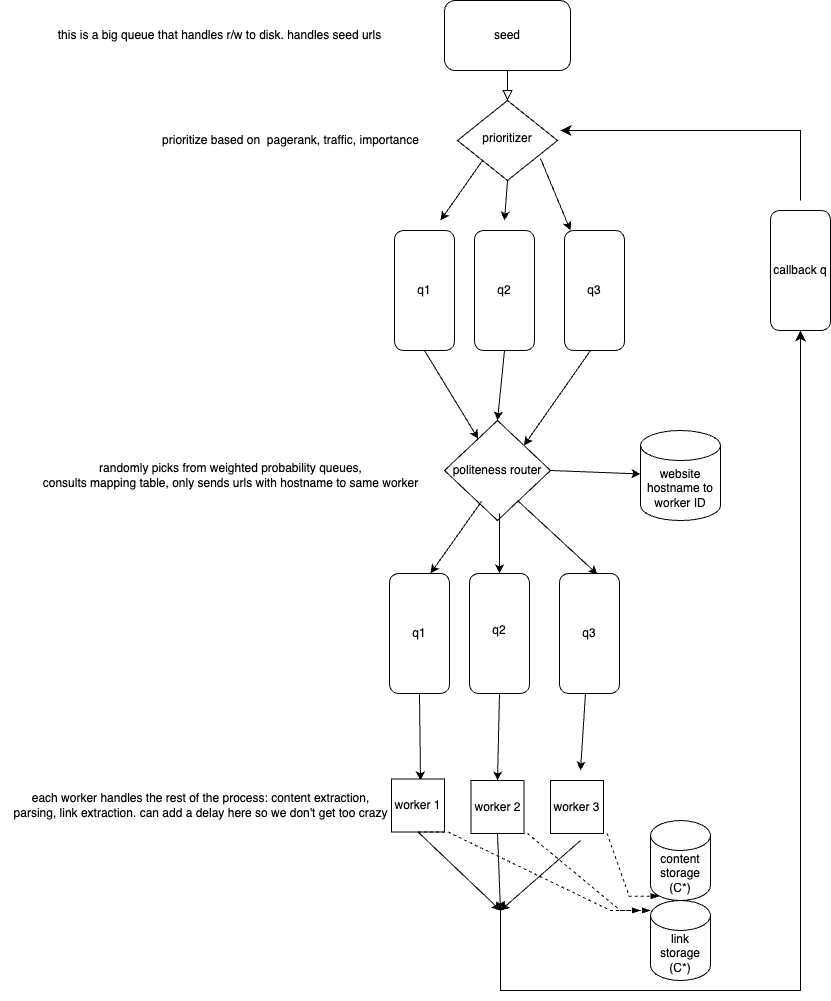

The diagram above was exported from draw.io. Its source (the exported page's mxGraphModel, read from the mxfile embedded in the PNG):
<mxGraphModel dx="2069" dy="786" grid="1" gridSize="10" guides="1" tooltips="1" connect="1" arrows="1" fold="1" page="1" pageScale="1" pageWidth="827" pageHeight="1169" math="0" shadow="0">
  <root>
    <mxCell id="WIyWlLk6GJQsqaUBKTNV-0" />
    <mxCell id="WIyWlLk6GJQsqaUBKTNV-1" parent="WIyWlLk6GJQsqaUBKTNV-0" />
    <mxCell id="WIyWlLk6GJQsqaUBKTNV-2" value="" style="rounded=0;html=1;jettySize=auto;orthogonalLoop=1;fontSize=11;endArrow=block;endFill=0;endSize=8;strokeWidth=1;shadow=0;labelBackgroundColor=none;edgeStyle=orthogonalEdgeStyle;" parent="WIyWlLk6GJQsqaUBKTNV-1" source="WIyWlLk6GJQsqaUBKTNV-3" target="WIyWlLk6GJQsqaUBKTNV-6" edge="1">
      <mxGeometry relative="1" as="geometry" />
    </mxCell>
    <mxCell id="WIyWlLk6GJQsqaUBKTNV-3" value="seed" style="rounded=1;whiteSpace=wrap;html=1;fontSize=12;glass=0;strokeWidth=1;shadow=0;" parent="WIyWlLk6GJQsqaUBKTNV-1" vertex="1">
      <mxGeometry x="354" y="40" width="126" height="70" as="geometry" />
    </mxCell>
    <mxCell id="WIyWlLk6GJQsqaUBKTNV-6" value="prioritizer" style="rhombus;whiteSpace=wrap;html=1;shadow=0;fontFamily=Helvetica;fontSize=12;align=center;strokeWidth=1;spacing=6;spacingTop=-4;" parent="WIyWlLk6GJQsqaUBKTNV-1" vertex="1">
      <mxGeometry x="367" y="140" width="100" height="80" as="geometry" />
    </mxCell>
    <mxCell id="Sc3uOIbQpvu6CG9TkeGX-0" value="" style="endArrow=classic;html=1;rounded=0;exitX=0.5;exitY=1;exitDx=0;exitDy=0;" parent="WIyWlLk6GJQsqaUBKTNV-1" source="WIyWlLk6GJQsqaUBKTNV-6" edge="1">
      <mxGeometry width="50" height="50" relative="1" as="geometry">
        <mxPoint x="390" y="410" as="sourcePoint" />
        <mxPoint x="414" y="260" as="targetPoint" />
      </mxGeometry>
    </mxCell>
    <mxCell id="Sc3uOIbQpvu6CG9TkeGX-1" value="" style="endArrow=classic;html=1;rounded=0;exitX=0.83;exitY=0.725;exitDx=0;exitDy=0;exitPerimeter=0;" parent="WIyWlLk6GJQsqaUBKTNV-1" source="WIyWlLk6GJQsqaUBKTNV-6" edge="1">
      <mxGeometry width="50" height="50" relative="1" as="geometry">
        <mxPoint x="390" y="410" as="sourcePoint" />
        <mxPoint x="480" y="270" as="targetPoint" />
      </mxGeometry>
    </mxCell>
    <mxCell id="Sc3uOIbQpvu6CG9TkeGX-2" value="" style="endArrow=classic;html=1;rounded=0;exitX=0;exitY=1;exitDx=0;exitDy=0;" parent="WIyWlLk6GJQsqaUBKTNV-1" source="WIyWlLk6GJQsqaUBKTNV-6" edge="1">
      <mxGeometry width="50" height="50" relative="1" as="geometry">
        <mxPoint x="390" y="410" as="sourcePoint" />
        <mxPoint x="350" y="260" as="targetPoint" />
      </mxGeometry>
    </mxCell>
    <mxCell id="Sc3uOIbQpvu6CG9TkeGX-3" value="" style="rounded=1;whiteSpace=wrap;html=1;direction=south;" parent="WIyWlLk6GJQsqaUBKTNV-1" vertex="1">
      <mxGeometry x="384" y="270" width="60" height="120" as="geometry" />
    </mxCell>
    <mxCell id="Sc3uOIbQpvu6CG9TkeGX-4" value="q3" style="rounded=1;whiteSpace=wrap;html=1;direction=south;" parent="WIyWlLk6GJQsqaUBKTNV-1" vertex="1">
      <mxGeometry x="474" y="270" width="60" height="120" as="geometry" />
    </mxCell>
    <mxCell id="Sc3uOIbQpvu6CG9TkeGX-5" value="q1" style="rounded=1;whiteSpace=wrap;html=1;direction=south;" parent="WIyWlLk6GJQsqaUBKTNV-1" vertex="1">
      <mxGeometry x="304" y="270" width="60" height="120" as="geometry" />
    </mxCell>
    <mxCell id="Sc3uOIbQpvu6CG9TkeGX-6" value="q2" style="text;html=1;strokeColor=none;fillColor=none;align=center;verticalAlign=middle;whiteSpace=wrap;rounded=0;" parent="WIyWlLk6GJQsqaUBKTNV-1" vertex="1">
      <mxGeometry x="384" y="315" width="60" height="30" as="geometry" />
    </mxCell>
    <mxCell id="Sc3uOIbQpvu6CG9TkeGX-7" value="" style="endArrow=classic;html=1;rounded=0;exitX=1;exitY=0.5;exitDx=0;exitDy=0;" parent="WIyWlLk6GJQsqaUBKTNV-1" source="Sc3uOIbQpvu6CG9TkeGX-5" target="Sc3uOIbQpvu6CG9TkeGX-8" edge="1">
      <mxGeometry width="50" height="50" relative="1" as="geometry">
        <mxPoint x="390" y="410" as="sourcePoint" />
        <mxPoint x="380" y="440" as="targetPoint" />
      </mxGeometry>
    </mxCell>
    <mxCell id="Sc3uOIbQpvu6CG9TkeGX-8" value="politeness router" style="rhombus;whiteSpace=wrap;html=1;" parent="WIyWlLk6GJQsqaUBKTNV-1" vertex="1">
      <mxGeometry x="354" y="460" width="106" height="100" as="geometry" />
    </mxCell>
    <mxCell id="Sc3uOIbQpvu6CG9TkeGX-9" value="" style="endArrow=classic;html=1;rounded=0;exitX=1;exitY=0.5;exitDx=0;exitDy=0;entryX=1;entryY=0;entryDx=0;entryDy=0;" parent="WIyWlLk6GJQsqaUBKTNV-1" target="Sc3uOIbQpvu6CG9TkeGX-8" edge="1">
      <mxGeometry width="50" height="50" relative="1" as="geometry">
        <mxPoint x="500" y="390" as="sourcePoint" />
        <mxPoint x="560" y="450" as="targetPoint" />
      </mxGeometry>
    </mxCell>
    <mxCell id="Sc3uOIbQpvu6CG9TkeGX-10" value="" style="endArrow=classic;html=1;rounded=0;exitX=1;exitY=0.5;exitDx=0;exitDy=0;entryX=0.5;entryY=0;entryDx=0;entryDy=0;" parent="WIyWlLk6GJQsqaUBKTNV-1" source="Sc3uOIbQpvu6CG9TkeGX-3" target="Sc3uOIbQpvu6CG9TkeGX-8" edge="1">
      <mxGeometry width="50" height="50" relative="1" as="geometry">
        <mxPoint x="510" y="400" as="sourcePoint" />
        <mxPoint x="444" y="460" as="targetPoint" />
      </mxGeometry>
    </mxCell>
    <mxCell id="Sc3uOIbQpvu6CG9TkeGX-14" value="" style="endArrow=classic;html=1;rounded=0;exitX=1;exitY=0.5;exitDx=0;exitDy=0;" parent="WIyWlLk6GJQsqaUBKTNV-1" source="Sc3uOIbQpvu6CG9TkeGX-8" target="Sc3uOIbQpvu6CG9TkeGX-15" edge="1">
      <mxGeometry width="50" height="50" relative="1" as="geometry">
        <mxPoint x="450" y="580" as="sourcePoint" />
        <mxPoint x="520" y="580" as="targetPoint" />
      </mxGeometry>
    </mxCell>
    <mxCell id="Sc3uOIbQpvu6CG9TkeGX-15" value="website hostname to worker ID" style="shape=cylinder3;whiteSpace=wrap;html=1;boundedLbl=1;backgroundOutline=1;size=15;" parent="WIyWlLk6GJQsqaUBKTNV-1" vertex="1">
      <mxGeometry x="550" y="470" width="80" height="90" as="geometry" />
    </mxCell>
    <mxCell id="Sc3uOIbQpvu6CG9TkeGX-16" value="" style="rounded=1;whiteSpace=wrap;html=1;direction=south;" parent="WIyWlLk6GJQsqaUBKTNV-1" vertex="1">
      <mxGeometry x="379" y="612.96" width="60" height="120" as="geometry" />
    </mxCell>
    <mxCell id="Sc3uOIbQpvu6CG9TkeGX-17" value="q3" style="rounded=1;whiteSpace=wrap;html=1;direction=south;" parent="WIyWlLk6GJQsqaUBKTNV-1" vertex="1">
      <mxGeometry x="469" y="612.96" width="60" height="120" as="geometry" />
    </mxCell>
    <mxCell id="Sc3uOIbQpvu6CG9TkeGX-18" value="q1" style="rounded=1;whiteSpace=wrap;html=1;direction=south;" parent="WIyWlLk6GJQsqaUBKTNV-1" vertex="1">
      <mxGeometry x="299" y="612.96" width="60" height="120" as="geometry" />
    </mxCell>
    <mxCell id="Sc3uOIbQpvu6CG9TkeGX-19" value="q2" style="text;html=1;strokeColor=none;fillColor=none;align=center;verticalAlign=middle;whiteSpace=wrap;rounded=0;" parent="WIyWlLk6GJQsqaUBKTNV-1" vertex="1">
      <mxGeometry x="379" y="652.96" width="60" height="35" as="geometry" />
    </mxCell>
    <mxCell id="Sc3uOIbQpvu6CG9TkeGX-20" value="" style="endArrow=classic;html=1;rounded=0;exitX=1;exitY=0.5;exitDx=0;exitDy=0;" parent="WIyWlLk6GJQsqaUBKTNV-1" source="Sc3uOIbQpvu6CG9TkeGX-18" edge="1">
      <mxGeometry width="50" height="50" relative="1" as="geometry">
        <mxPoint x="385" y="752.96" as="sourcePoint" />
        <mxPoint x="330" y="820" as="targetPoint" />
      </mxGeometry>
    </mxCell>
    <mxCell id="Sc3uOIbQpvu6CG9TkeGX-21" value="" style="endArrow=classic;html=1;rounded=0;exitX=1;exitY=0.5;exitDx=0;exitDy=0;" parent="WIyWlLk6GJQsqaUBKTNV-1" edge="1">
      <mxGeometry width="50" height="50" relative="1" as="geometry">
        <mxPoint x="495" y="732.96" as="sourcePoint" />
        <mxPoint x="490" y="810" as="targetPoint" />
      </mxGeometry>
    </mxCell>
    <mxCell id="Sc3uOIbQpvu6CG9TkeGX-22" value="" style="endArrow=classic;html=1;rounded=0;exitX=1;exitY=0.5;exitDx=0;exitDy=0;entryX=0.5;entryY=0;entryDx=0;entryDy=0;" parent="WIyWlLk6GJQsqaUBKTNV-1" source="Sc3uOIbQpvu6CG9TkeGX-16" edge="1" target="Sc3uOIbQpvu6CG9TkeGX-35">
      <mxGeometry width="50" height="50" relative="1" as="geometry">
        <mxPoint x="505" y="742.96" as="sourcePoint" />
        <mxPoint x="409" y="772.96" as="targetPoint" />
      </mxGeometry>
    </mxCell>
    <mxCell id="Sc3uOIbQpvu6CG9TkeGX-23" value="" style="endArrow=classic;html=1;rounded=0;exitX=0.275;exitY=0.85;exitDx=0;exitDy=0;exitPerimeter=0;" parent="WIyWlLk6GJQsqaUBKTNV-1" edge="1">
      <mxGeometry width="50" height="50" relative="1" as="geometry">
        <mxPoint x="391" y="540.96" as="sourcePoint" />
        <mxPoint x="340" y="612.96" as="targetPoint" />
      </mxGeometry>
    </mxCell>
    <mxCell id="Sc3uOIbQpvu6CG9TkeGX-24" value="" style="endArrow=classic;html=1;rounded=0;exitX=0.5;exitY=1;exitDx=0;exitDy=0;" parent="WIyWlLk6GJQsqaUBKTNV-1" target="Sc3uOIbQpvu6CG9TkeGX-16" edge="1">
      <mxGeometry width="50" height="50" relative="1" as="geometry">
        <mxPoint x="409" y="552.96" as="sourcePoint" />
        <mxPoint x="350" y="622.96" as="targetPoint" />
      </mxGeometry>
    </mxCell>
    <mxCell id="Sc3uOIbQpvu6CG9TkeGX-25" value="" style="endArrow=classic;html=1;rounded=0;exitX=0.725;exitY=0.838;exitDx=0;exitDy=0;entryX=0.008;entryY=0.367;entryDx=0;entryDy=0;entryPerimeter=0;exitPerimeter=0;" parent="WIyWlLk6GJQsqaUBKTNV-1" target="Sc3uOIbQpvu6CG9TkeGX-17" edge="1">
      <mxGeometry width="50" height="50" relative="1" as="geometry">
        <mxPoint x="427" y="540" as="sourcePoint" />
        <mxPoint x="419" y="622.96" as="targetPoint" />
      </mxGeometry>
    </mxCell>
    <mxCell id="Sc3uOIbQpvu6CG9TkeGX-34" value="worker 1" style="whiteSpace=wrap;html=1;aspect=fixed;" parent="WIyWlLk6GJQsqaUBKTNV-1" vertex="1">
      <mxGeometry x="301" y="818.5" width="53" height="53" as="geometry" />
    </mxCell>
    <mxCell id="Sc3uOIbQpvu6CG9TkeGX-35" value="worker 2" style="whiteSpace=wrap;html=1;aspect=fixed;" parent="WIyWlLk6GJQsqaUBKTNV-1" vertex="1">
      <mxGeometry x="380.5" y="820" width="53" height="53" as="geometry" />
    </mxCell>
    <mxCell id="Sc3uOIbQpvu6CG9TkeGX-36" value="worker 3" style="whiteSpace=wrap;html=1;aspect=fixed;" parent="WIyWlLk6GJQsqaUBKTNV-1" vertex="1">
      <mxGeometry x="460" y="820" width="53" height="53" as="geometry" />
    </mxCell>
    <mxCell id="JvS9rdd05KgSMp5MKenf-0" value="randomly picks from weighted probability queues,&lt;br&gt;consults mapping table, only sends urls with hostname to same worker" style="text;html=1;align=center;verticalAlign=middle;resizable=0;points=[];autosize=1;strokeColor=none;fillColor=none;" vertex="1" parent="WIyWlLk6GJQsqaUBKTNV-1">
      <mxGeometry x="-60" y="495" width="400" height="40" as="geometry" />
    </mxCell>
    <mxCell id="JvS9rdd05KgSMp5MKenf-1" value="each worker handles the rest of the process: content extraction,&lt;br&gt;parsing, link extraction. can add a delay here so we don't get too crazy" style="text;html=1;align=center;verticalAlign=middle;resizable=0;points=[];autosize=1;strokeColor=none;fillColor=none;" vertex="1" parent="WIyWlLk6GJQsqaUBKTNV-1">
      <mxGeometry x="-90" y="825" width="400" height="40" as="geometry" />
    </mxCell>
    <mxCell id="JvS9rdd05KgSMp5MKenf-2" value="content storage (C*)" style="shape=cylinder3;whiteSpace=wrap;html=1;boundedLbl=1;backgroundOutline=1;size=15;" vertex="1" parent="WIyWlLk6GJQsqaUBKTNV-1">
      <mxGeometry x="560" y="860" width="60" height="80" as="geometry" />
    </mxCell>
    <mxCell id="JvS9rdd05KgSMp5MKenf-3" value="link storage (C*)" style="shape=cylinder3;whiteSpace=wrap;html=1;boundedLbl=1;backgroundOutline=1;size=15;" vertex="1" parent="WIyWlLk6GJQsqaUBKTNV-1">
      <mxGeometry x="560" y="940" width="60" height="80" as="geometry" />
    </mxCell>
    <mxCell id="JvS9rdd05KgSMp5MKenf-5" value="" style="edgeStyle=entityRelationEdgeStyle;fontSize=12;html=1;endArrow=blockThin;endFill=1;startArrow=none;rounded=0;startFill=0;dashed=1;exitX=0.5;exitY=1;exitDx=0;exitDy=0;" edge="1" parent="WIyWlLk6GJQsqaUBKTNV-1" source="Sc3uOIbQpvu6CG9TkeGX-34">
      <mxGeometry width="60" height="60" relative="1" as="geometry">
        <mxPoint x="370" y="820" as="sourcePoint" />
        <mxPoint x="550" y="950" as="targetPoint" />
      </mxGeometry>
    </mxCell>
    <mxCell id="JvS9rdd05KgSMp5MKenf-6" value="" style="edgeStyle=entityRelationEdgeStyle;fontSize=12;html=1;endArrow=blockThin;endFill=1;startArrow=none;rounded=0;startFill=0;dashed=1;exitX=0.5;exitY=1;exitDx=0;exitDy=0;" edge="1" parent="WIyWlLk6GJQsqaUBKTNV-1" source="Sc3uOIbQpvu6CG9TkeGX-35">
      <mxGeometry width="60" height="60" relative="1" as="geometry">
        <mxPoint x="339" y="893" as="sourcePoint" />
        <mxPoint x="560" y="950" as="targetPoint" />
      </mxGeometry>
    </mxCell>
    <mxCell id="JvS9rdd05KgSMp5MKenf-7" value="" style="edgeStyle=entityRelationEdgeStyle;fontSize=12;html=1;endArrow=blockThin;endFill=1;startArrow=none;rounded=0;startFill=0;dashed=1;exitX=0.5;exitY=1;exitDx=0;exitDy=0;entryX=0.145;entryY=1;entryDx=0;entryDy=-4.35;entryPerimeter=0;" edge="1" parent="WIyWlLk6GJQsqaUBKTNV-1" source="Sc3uOIbQpvu6CG9TkeGX-36" target="JvS9rdd05KgSMp5MKenf-2">
      <mxGeometry width="60" height="60" relative="1" as="geometry">
        <mxPoint x="417" y="883" as="sourcePoint" />
        <mxPoint x="430" y="950" as="targetPoint" />
      </mxGeometry>
    </mxCell>
    <mxCell id="JvS9rdd05KgSMp5MKenf-12" value="prioritize based on&amp;nbsp; pagerank, traffic, importance" style="text;html=1;align=center;verticalAlign=middle;resizable=0;points=[];autosize=1;strokeColor=none;fillColor=none;" vertex="1" parent="WIyWlLk6GJQsqaUBKTNV-1">
      <mxGeometry x="60" y="165" width="280" height="30" as="geometry" />
    </mxCell>
    <mxCell id="JvS9rdd05KgSMp5MKenf-14" value="this is a big queue that handles r/w to disk. handles seed urls" style="text;html=1;align=center;verticalAlign=middle;resizable=0;points=[];autosize=1;strokeColor=none;fillColor=none;" vertex="1" parent="WIyWlLk6GJQsqaUBKTNV-1">
      <mxGeometry x="-46" y="60" width="350" height="30" as="geometry" />
    </mxCell>
    <mxCell id="JvS9rdd05KgSMp5MKenf-15" value="" style="edgeStyle=segmentEdgeStyle;endArrow=classic;html=1;curved=0;rounded=0;endSize=8;startSize=8;" edge="1" parent="WIyWlLk6GJQsqaUBKTNV-1">
      <mxGeometry width="50" height="50" relative="1" as="geometry">
        <mxPoint x="410" y="950" as="sourcePoint" />
        <mxPoint x="710" y="370" as="targetPoint" />
        <Array as="points">
          <mxPoint x="410" y="1030" />
          <mxPoint x="710" y="1030" />
        </Array>
      </mxGeometry>
    </mxCell>
    <mxCell id="JvS9rdd05KgSMp5MKenf-16" value="callback q" style="rounded=1;whiteSpace=wrap;html=1;direction=south;" vertex="1" parent="WIyWlLk6GJQsqaUBKTNV-1">
      <mxGeometry x="680" y="250" width="60" height="120" as="geometry" />
    </mxCell>
    <mxCell id="JvS9rdd05KgSMp5MKenf-17" value="" style="edgeStyle=segmentEdgeStyle;endArrow=classic;html=1;curved=0;rounded=0;endSize=8;startSize=8;" edge="1" parent="WIyWlLk6GJQsqaUBKTNV-1">
      <mxGeometry width="50" height="50" relative="1" as="geometry">
        <mxPoint x="710" y="240" as="sourcePoint" />
        <mxPoint x="470" y="170" as="targetPoint" />
        <Array as="points">
          <mxPoint x="710" y="170" />
        </Array>
      </mxGeometry>
    </mxCell>
    <mxCell id="JvS9rdd05KgSMp5MKenf-18" value="" style="endArrow=classic;html=1;rounded=0;exitX=0.5;exitY=1;exitDx=0;exitDy=0;" edge="1" parent="WIyWlLk6GJQsqaUBKTNV-1" source="Sc3uOIbQpvu6CG9TkeGX-34">
      <mxGeometry width="50" height="50" relative="1" as="geometry">
        <mxPoint x="330" y="890" as="sourcePoint" />
        <mxPoint x="410" y="950" as="targetPoint" />
      </mxGeometry>
    </mxCell>
    <mxCell id="JvS9rdd05KgSMp5MKenf-19" value="" style="endArrow=classic;html=1;rounded=0;exitX=0.5;exitY=1;exitDx=0;exitDy=0;" edge="1" parent="WIyWlLk6GJQsqaUBKTNV-1" source="Sc3uOIbQpvu6CG9TkeGX-35">
      <mxGeometry width="50" height="50" relative="1" as="geometry">
        <mxPoint x="340" y="900" as="sourcePoint" />
        <mxPoint x="410" y="950" as="targetPoint" />
      </mxGeometry>
    </mxCell>
    <mxCell id="JvS9rdd05KgSMp5MKenf-20" value="" style="endArrow=classic;html=1;rounded=0;" edge="1" parent="WIyWlLk6GJQsqaUBKTNV-1">
      <mxGeometry width="50" height="50" relative="1" as="geometry">
        <mxPoint x="490" y="880" as="sourcePoint" />
        <mxPoint x="410" y="950" as="targetPoint" />
      </mxGeometry>
    </mxCell>
  </root>
</mxGraphModel>